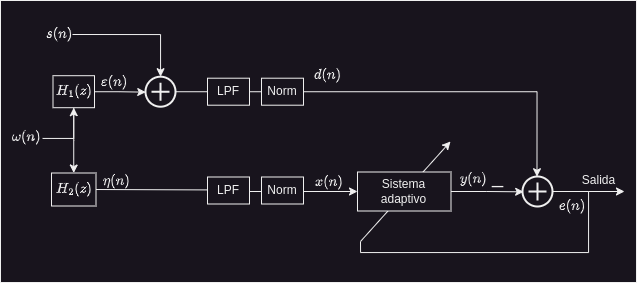

The diagram above was exported from draw.io. Its source (the exported page's mxGraphModel, read from the mxfile embedded in the PNG):
<mxGraphModel dx="1035" dy="1425" grid="1" gridSize="3" guides="1" tooltips="1" connect="1" arrows="1" fold="1" page="0" pageScale="1" pageWidth="2336" pageHeight="1654" math="1" shadow="0">
  <root>
    <mxCell id="0" />
    <mxCell id="1" parent="0" />
    <mxCell id="2" value="" style="rounded=0;whiteSpace=wrap;html=1;" vertex="1" parent="1">
      <mxGeometry x="360" y="-174" width="636" height="282" as="geometry" />
    </mxCell>
    <mxCell id="3" value="$$ \eta(n)$$" style="edgeLabel;html=1;align=center;verticalAlign=middle;resizable=0;points=[];fontSize=12;" vertex="1" connectable="0" parent="1">
      <mxGeometry x="477.5037931034482" y="9" as="geometry">
        <mxPoint x="-2" y="-3" as="offset" />
      </mxGeometry>
    </mxCell>
    <mxCell id="4" value="$$ \varepsilon(n)$$" style="edgeLabel;html=1;align=center;verticalAlign=middle;resizable=0;points=[];fontSize=12;" vertex="1" connectable="0" parent="1">
      <mxGeometry x="475.0037931034482" y="-90" as="geometry">
        <mxPoint x="-2" y="-3" as="offset" />
      </mxGeometry>
    </mxCell>
    <mxCell id="5" style="edgeStyle=orthogonalEdgeStyle;rounded=0;orthogonalLoop=1;jettySize=auto;html=1;endArrow=none;endFill=0;" edge="1" source="14" parent="1">
      <mxGeometry relative="1" as="geometry">
        <mxPoint x="720" y="67" as="targetPoint" />
        <Array as="points">
          <mxPoint x="948" y="17" />
          <mxPoint x="948" y="78" />
          <mxPoint x="720" y="78" />
        </Array>
      </mxGeometry>
    </mxCell>
    <mxCell id="6" value="$$ \omega(n)$$" style="edgeLabel;html=1;align=center;verticalAlign=middle;resizable=0;points=[];fontSize=12;" vertex="1" connectable="0" parent="1">
      <mxGeometry x="384.0037931034482" y="-33" as="geometry">
        <mxPoint x="1" y="-5" as="offset" />
      </mxGeometry>
    </mxCell>
    <mxCell id="7" value="" style="endArrow=classic;html=1;rounded=0;" edge="1" parent="1">
      <mxGeometry width="50" height="50" relative="1" as="geometry">
        <mxPoint x="720" y="67" as="sourcePoint" />
        <mxPoint x="810" y="-33" as="targetPoint" />
      </mxGeometry>
    </mxCell>
    <mxCell id="8" value="Salida" style="edgeLabel;html=1;align=center;verticalAlign=middle;resizable=0;points=[];fontSize=12;" vertex="1" connectable="0" parent="1">
      <mxGeometry x="956.9937931034482" y="5" as="geometry" />
    </mxCell>
    <mxCell id="9" value="$$d(n)$$" style="edgeLabel;html=1;align=center;verticalAlign=middle;resizable=0;points=[];fontSize=12;spacing=0;" vertex="1" connectable="0" parent="1">
      <mxGeometry x="687.0037931034482" y="-98.80000000000001" as="geometry">
        <mxPoint x="-1" y="-1" as="offset" />
      </mxGeometry>
    </mxCell>
    <mxCell id="10" value="$$e(n)$$" style="edgeLabel;html=1;align=center;verticalAlign=middle;resizable=0;points=[];fontSize=12;spacing=0;" vertex="1" connectable="0" parent="1">
      <mxGeometry x="932.0037931034482" y="32" as="geometry">
        <mxPoint x="-1" y="-1" as="offset" />
      </mxGeometry>
    </mxCell>
    <mxCell id="11" value="$$y(n)$$" style="edgeLabel;html=1;align=center;verticalAlign=middle;resizable=0;points=[];fontSize=12;spacing=0;" vertex="1" connectable="0" parent="1">
      <mxGeometry x="828.0037931034482" y="2.5" as="geometry">
        <mxPoint x="4" y="2" as="offset" />
      </mxGeometry>
    </mxCell>
    <mxCell id="12" style="edgeStyle=orthogonalEdgeStyle;rounded=0;orthogonalLoop=1;jettySize=auto;html=1;entryX=0.039;entryY=0.511;entryDx=0;entryDy=0;entryPerimeter=0;" edge="1" source="17" target="14" parent="1">
      <mxGeometry relative="1" as="geometry" />
    </mxCell>
    <mxCell id="13" value="_" style="edgeLabel;html=1;align=center;verticalAlign=middle;resizable=0;points=[];fontSize=20;" vertex="1" connectable="0" parent="1">
      <mxGeometry x="849.0037931034482" y="-22" as="geometry">
        <mxPoint x="7" y="22" as="offset" />
      </mxGeometry>
    </mxCell>
    <mxCell id="14" value="" style="html=1;verticalLabelPosition=bottom;align=center;labelBackgroundColor=#ffffff;verticalAlign=top;strokeWidth=2;shadow=0;dashed=0;shape=mxgraph.ios7.icons.add;" vertex="1" parent="1">
      <mxGeometry x="882" y="2" width="30" height="30" as="geometry" />
    </mxCell>
    <mxCell id="15" style="edgeStyle=orthogonalEdgeStyle;rounded=0;orthogonalLoop=1;jettySize=auto;html=1;" edge="1" source="14" parent="1">
      <mxGeometry relative="1" as="geometry">
        <mxPoint x="984" y="17" as="targetPoint" />
      </mxGeometry>
    </mxCell>
    <mxCell id="16" value="$$x(n) $$" style="edgeLabel;html=1;align=center;verticalAlign=middle;resizable=0;points=[];fontSize=12;" vertex="1" connectable="0" parent="1">
      <mxGeometry x="693.0037931034482" y="12" as="geometry">
        <mxPoint x="-6" y="-5" as="offset" />
      </mxGeometry>
    </mxCell>
    <mxCell id="17" value="Sistema&lt;br style=&quot;font-size: 12px;&quot;&gt;adaptivo" style="rounded=0;whiteSpace=wrap;html=1;fontSize=12;" vertex="1" parent="1">
      <mxGeometry x="717" y="-2.5" width="93.5" height="39" as="geometry" />
    </mxCell>
    <mxCell id="18" value="$$ s(n)$$" style="edgeLabel;html=1;align=center;verticalAlign=middle;resizable=0;points=[];fontSize=12;" vertex="1" connectable="0" parent="1">
      <mxGeometry x="420.0037931034482" y="-138" as="geometry">
        <mxPoint x="-2" y="-3" as="offset" />
      </mxGeometry>
    </mxCell>
    <mxCell id="19" style="edgeStyle=orthogonalEdgeStyle;rounded=0;orthogonalLoop=1;jettySize=auto;html=1;entryX=0;entryY=0.5;entryDx=0;entryDy=0;" edge="1" target="17" parent="1">
      <mxGeometry relative="1" as="geometry">
        <mxPoint x="452.5" y="15" as="sourcePoint" />
      </mxGeometry>
    </mxCell>
    <mxCell id="20" style="edgeStyle=orthogonalEdgeStyle;rounded=0;orthogonalLoop=1;jettySize=auto;html=1;entryX=0.5;entryY=1;entryDx=0;entryDy=0;endArrow=none;endFill=0;startArrow=classic;startFill=1;" edge="1" source="21" target="23" parent="1">
      <mxGeometry relative="1" as="geometry" />
    </mxCell>
    <mxCell id="21" value="$$H_2(z)$$" style="rounded=0;whiteSpace=wrap;html=1;fontSize=12;" vertex="1" parent="1">
      <mxGeometry x="411" y="-1.5" width="44.5" height="33" as="geometry" />
    </mxCell>
    <mxCell id="22" style="edgeStyle=orthogonalEdgeStyle;rounded=0;orthogonalLoop=1;jettySize=auto;html=1;startArrow=classic;startFill=1;endArrow=none;endFill=0;" edge="1" source="23" parent="1">
      <mxGeometry relative="1" as="geometry">
        <mxPoint x="402" y="-36" as="targetPoint" />
        <Array as="points">
          <mxPoint x="433" y="-36" />
          <mxPoint x="402" y="-36" />
        </Array>
      </mxGeometry>
    </mxCell>
    <mxCell id="23" value="$$H_1(z)$$" style="rounded=0;whiteSpace=wrap;html=1;fontSize=12;" vertex="1" parent="1">
      <mxGeometry x="412.5" y="-98.8" width="41.5" height="32" as="geometry" />
    </mxCell>
    <mxCell id="24" style="edgeStyle=orthogonalEdgeStyle;rounded=0;orthogonalLoop=1;jettySize=auto;html=1;startArrow=classic;startFill=1;endArrow=none;endFill=0;" edge="1" source="25" parent="1">
      <mxGeometry relative="1" as="geometry">
        <mxPoint x="432" y="-140" as="targetPoint" />
        <Array as="points">
          <mxPoint x="520" y="-140" />
        </Array>
      </mxGeometry>
    </mxCell>
    <mxCell id="25" value="" style="html=1;verticalLabelPosition=bottom;align=center;labelBackgroundColor=#ffffff;verticalAlign=top;strokeWidth=2;shadow=0;dashed=0;shape=mxgraph.ios7.icons.add;direction=south;" vertex="1" parent="1">
      <mxGeometry x="505" y="-97.80000000000001" width="30" height="30" as="geometry" />
    </mxCell>
    <mxCell id="26" style="edgeStyle=orthogonalEdgeStyle;rounded=0;orthogonalLoop=1;jettySize=auto;html=1;entryX=0.515;entryY=0.992;entryDx=0;entryDy=0;entryPerimeter=0;" edge="1" source="23" target="25" parent="1">
      <mxGeometry relative="1" as="geometry" />
    </mxCell>
    <mxCell id="27" style="edgeStyle=orthogonalEdgeStyle;rounded=0;orthogonalLoop=1;jettySize=auto;html=1;entryX=0.483;entryY=0.008;entryDx=0;entryDy=0;entryPerimeter=0;" edge="1" source="25" target="14" parent="1">
      <mxGeometry relative="1" as="geometry" />
    </mxCell>
    <mxCell id="28" value="LPF" style="rounded=0;whiteSpace=wrap;html=1;" vertex="1" parent="1">
      <mxGeometry x="567" y="-96.3" width="42" height="27" as="geometry" />
    </mxCell>
    <mxCell id="29" value="LPF" style="rounded=0;whiteSpace=wrap;html=1;" vertex="1" parent="1">
      <mxGeometry x="567" y="2.5" width="42" height="27" as="geometry" />
    </mxCell>
    <mxCell id="30" value="Norm" style="rounded=0;whiteSpace=wrap;html=1;" vertex="1" parent="1">
      <mxGeometry x="621" y="-96.3" width="42" height="27" as="geometry" />
    </mxCell>
    <mxCell id="31" value="Norm" style="rounded=0;whiteSpace=wrap;html=1;" vertex="1" parent="1">
      <mxGeometry x="621" y="2.5" width="42" height="27" as="geometry" />
    </mxCell>
  </root>
</mxGraphModel>